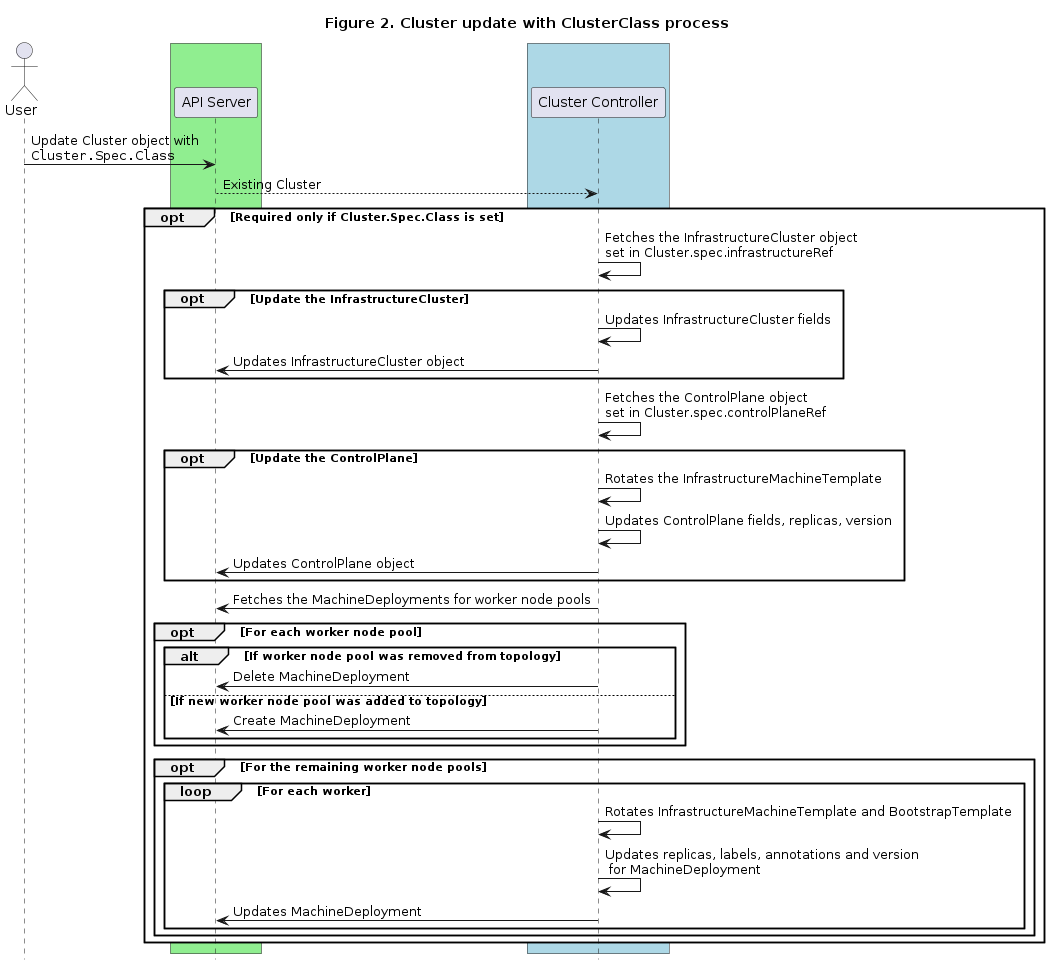

The diagram above was rendered by PlantUML. Its source (embedded in the PNG):
@startuml
title Figure 2. Cluster update with ClusterClass process
actor User

' -- GROUPS START ---

box #LightGreen
participant "API Server"
end box

box #LightBlue
participant "Cluster Controller"
end box

' -- GROUPS END ---

User -> "API Server" : Update Cluster object with\n""Cluster.Spec.Class""
"API Server" --> "Cluster Controller": Existing Cluster
opt #white Required only if Cluster.Spec.Class is set
  "Cluster Controller" -> "Cluster Controller": Fetches the InfrastructureCluster object\nset in Cluster.spec.infrastructureRef
  opt Update the InfrastructureCluster
    "Cluster Controller" -> "Cluster Controller": Updates InfrastructureCluster fields
    "Cluster Controller" -> "API Server": Updates InfrastructureCluster object
  end

  "Cluster Controller" -> "Cluster Controller": Fetches the ControlPlane object\nset in Cluster.spec.controlPlaneRef
  opt Update the ControlPlane
    "Cluster Controller" -> "Cluster Controller": Rotates the InfrastructureMachineTemplate
    "Cluster Controller" -> "Cluster Controller": Updates ControlPlane fields, replicas, version
    "Cluster Controller" -> "API Server": Updates ControlPlane object
  end

  "Cluster Controller" -> "API Server": Fetches the MachineDeployments for worker node pools
  opt For each worker node pool
    alt If worker node pool was removed from topology
      "Cluster Controller" -> "API Server": Delete MachineDeployment
    else If new worker node pool was added to topology
      "Cluster Controller" -> "API Server": Create MachineDeployment
    end
  end
  opt For the remaining worker node pools
    loop For each worker
      "Cluster Controller" -> "Cluster Controller": Rotates InfrastructureMachineTemplate and BootstrapTemplate
      "Cluster Controller" -> "Cluster Controller": Updates replicas, labels, annotations and version\n for MachineDeployment
      "Cluster Controller" -> "API Server": Updates MachineDeployment
    end
  end
end


hide footbox
@enduml